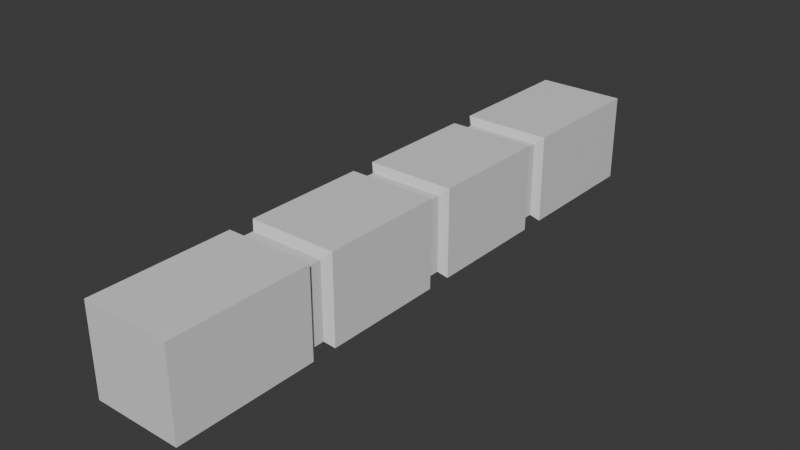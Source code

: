# Source: Wooden_Pole.blend  (saved by Blender 4.4.30; exported with 4.5.12 LTS)
import bpy
from mathutils import Matrix  # noqa: F401  (used for matrix-valued properties, if any)

bpy.ops.wm.read_factory_settings(use_empty=True)
scene = bpy.context.scene
scene.name = 'Scene'

# ---- collections
col_collection = bpy.data.collections.new('Collection'); scene.collection.children.link(col_collection)

# ---- materials (node trees are filled in below, after node groups)
mat_material_001 = bpy.data.materials.new('Material.001')

# ---- material node trees
mat_material_001.use_nodes = True; mat_material_001.node_tree.nodes.clear()
_N = mat_material_001.node_tree.nodes; _L = mat_material_001.node_tree.links
n0 = _N.new('ShaderNodeBsdfPrincipled'); n0.name = 'Principled BSDF'; n0.location = (10, 300)
n1 = _N.new('ShaderNodeOutputMaterial'); n1.name = 'Material Output'; n1.location = (300, 300)
_L.new(n0.outputs[0], n1.inputs[0])
n1.is_active_output = True

# ---- world
world_world = bpy.data.worlds.new('World'); scene.world = world_world
world_world.use_nodes = True; world_world.node_tree.nodes.clear()
_N = world_world.node_tree.nodes; _L = world_world.node_tree.links
n0 = _N.new('ShaderNodeOutputWorld'); n0.name = 'World Output'; n0.location = (300, 300)
n1 = _N.new('ShaderNodeBackground'); n1.name = 'Background'; n1.location = (10, 300)
n1.inputs[0].default_value = (0.05088, 0.05088, 0.05088, 1.0)
_L.new(n1.outputs[0], n0.inputs[0])
n0.is_active_output = True
world_world.color = (0.05088, 0.05088, 0.05088)
world_world.sun_shadow_jitter_overblur = 0.0

# ---- meshes
me_cube = bpy.data.meshes.new('Cube')
me_cube.from_pydata([(-0.08866, -0.6027, 0.08866), (-0.08866, 0.5987, 0.08866), (-0.08866, -0.6027, -0.08866), (-0.08866, 0.5987, -0.08866), (0.08866, -0.6027, 0.08866), (0.08866, 0.5987, 0.08866), (0.08866, -0.6027, -0.08866), (0.08866, 0.5987, -0.08866), (-0.07516, 0.2846, 0.07516), (-0.07516, 0.3098, 0.07516), (0.07516, 0.3098, 0.07516), (0.07516, 0.2846, 0.07516), (-0.07516, 0.01259, -0.07516), (-0.07516, -0.01259, -0.07516), (0.07516, 0.01259, -0.07516), (0.07516, -0.01259, -0.07516), (-0.07516, -0.01259, 0.07516), (-0.07516, 0.01259, 0.07516), (0.07516, 0.01259, 0.07516), (0.07516, -0.01259, 0.07516), (-0.08866, 0.0253, 0.08866), (-0.08866, -0.0253, 0.08866), (-0.08866, -0.0253, -0.08866), (-0.08866, 0.0253, -0.08866), (0.08866, -0.0253, -0.08866), (0.08866, 0.0253, -0.08866), (0.08866, -0.0253, 0.08866), (0.08866, 0.0253, 0.08866), (-0.08866, 0.3225, 0.08866), (-0.08866, 0.2719, 0.08866), (-0.08866, 0.2719, -0.08866), (-0.08866, 0.3225, -0.08866), (0.08866, 0.2719, -0.08866), (0.08866, 0.3225, -0.08866), (0.08866, 0.2719, 0.08866), (0.08866, 0.3225, 0.08866), (-0.08866, -0.2719, -0.08866), (-0.08866, -0.3225, -0.08866), (0.08866, -0.2719, -0.08866), (0.08866, -0.3225, -0.08866), (0.08866, -0.2719, 0.08866), (0.08866, -0.3225, 0.08866), (-0.08866, -0.3225, 0.08866), (-0.08866, -0.2719, 0.08866), (0.07516, 0.2846, -0.07516), (0.07516, 0.3098, -0.07516), (-0.07516, 0.2846, -0.07516), (-0.07516, 0.3098, -0.07516), (-0.07516, -0.3098, 0.07516), (-0.07516, -0.2846, 0.07516), (-0.07516, -0.2846, -0.07516), (-0.07516, -0.3098, -0.07516), (0.07516, -0.2846, -0.07516), (0.07516, -0.3098, -0.07516), (0.07516, -0.2846, 0.07516), (0.07516, -0.3098, 0.07516)], [], [(31, 3, 7, 33), (33, 7, 5, 35), (2, 37, 39, 6), (28, 1, 3, 31), (2, 6, 4, 0), (7, 3, 1, 5), (27, 34, 29, 20), (35, 5, 1, 28), (25, 32, 34, 27), (20, 29, 30, 23), (23, 30, 32, 25), (38, 24, 26, 40), (36, 22, 24, 38), (40, 26, 21, 43), (6, 39, 41, 4), (0, 42, 37, 2), (4, 41, 42, 0), (18, 17, 16, 19), (42, 41, 55, 48), (31, 33, 45, 47), (25, 27, 18, 14), (37, 42, 48, 51), (40, 43, 49, 54), (22, 21, 16, 13), (41, 39, 53, 55), (34, 32, 44, 11), (21, 26, 19, 16), (43, 36, 50, 49), (20, 23, 12, 17), (33, 35, 10, 45), (43, 21, 22, 36), (14, 18, 19, 15), (12, 14, 15, 13), (17, 12, 13, 16), (10, 9, 8, 11), (45, 10, 11, 44), (47, 45, 44, 46), (9, 47, 46, 8), (49, 50, 51, 48), (50, 52, 53, 51), (52, 54, 55, 53), (54, 49, 48, 55), (35, 28, 9, 10), (36, 38, 52, 50), (26, 24, 15, 19), (32, 30, 46, 44), (28, 31, 47, 9), (29, 34, 11, 8), (39, 37, 51, 53), (23, 25, 14, 12), (30, 29, 8, 46), (27, 20, 17, 18), (38, 40, 54, 52), (24, 22, 13, 15)])
_uv = me_cube.uv_layers.new(name='UVMap')
_uv.uv.foreach_set('vector', [0.5678, 0.25, 0.625, 0.25, 0.625, 0.5, 0.5678, 0.5, 0.5678, 0.5, 0.625, 0.5, 0.625, 0.75, 0.5678, 0.75, 0.375, 0.25, 0.4322, 0.25, 0.4322, 0.5, 0.375, 0.5, 0.5678, 0.0, 0.625, 0.0, 0.625, 0.25, 0.5678, 0.25, 0.125, 0.5, 0.375, 0.5, 0.375, 0.75, 0.125, 0.75, 0.625, 0.5, 0.875, 0.5, 0.875, 0.75, 0.625, 0.75, 0.5053, 0.75, 0.5572, 0.75, 0.5572, 1.0, 0.5053, 1.0, 0.5678, 0.75, 0.625, 0.75, 0.625, 1.0, 0.5678, 1.0, 0.5053, 0.5, 0.5572, 0.5, 0.5572, 0.75, 0.5053, 0.75, 0.5053, 0.0, 0.5572, 0.0, 0.5572, 0.25, 0.5053, 0.25, 0.5053, 0.25, 0.5572, 0.25, 0.5572, 0.5, 0.5053, 0.5, 0.4428, 0.5, 0.4947, 0.5, 0.4947, 0.75, 0.4428, 0.75, 0.4428, 0.25, 0.4947, 0.25, 0.4947, 0.5, 0.4428, 0.5, 0.4428, 0.75, 0.4947, 0.75, 0.4947, 1.0, 0.4428, 1.0, 0.375, 0.5, 0.4322, 0.5, 0.4322, 0.75, 0.375, 0.75, 0.375, 0.0, 0.4322, 0.0, 0.4322, 0.25, 0.375, 0.25, 0.375, 0.75, 0.4322, 0.75, 0.4322, 1.0, 0.375, 1.0, 0.5053, 0.75, 0.5053, 1.0, 0.4947, 1.0, 0.4947, 0.75, 0.4322, 1.0, 0.4322, 0.75, 0.4322, 0.75, 0.4322, 1.0, 0.5678, 0.25, 0.5678, 0.5, 0.5678, 0.5, 0.5678, 0.25, 0.5053, 0.5, 0.5053, 0.75, 0.5053, 0.75, 0.5053, 0.5, 0.4322, 0.25, 0.4322, 0.0, 0.4322, 0.0, 0.4322, 0.25, 0.4428, 0.75, 0.4428, 1.0, 0.4428, 1.0, 0.4428, 0.75, 0.4947, 0.25, 0.4947, 0.0, 0.4947, 0.0, 0.4947, 0.25, 0.4322, 0.75, 0.4322, 0.5, 0.4322, 0.5, 0.4322, 0.75, 0.5572, 0.75, 0.5572, 0.5, 0.5572, 0.5, 0.5572, 0.75, 0.4947, 1.0, 0.4947, 0.75, 0.4947, 0.75, 0.4947, 1.0, 0.4428, 0.0, 0.4428, 0.25, 0.4428, 0.25, 0.4428, 0.0, 0.5053, 0.0, 0.5053, 0.25, 0.5053, 0.25, 0.5053, 0.0, 0.5678, 0.5, 0.5678, 0.75, 0.5678, 0.75, 0.5678, 0.5, 0.4428, 0.0, 0.4947, 0.0, 0.4947, 0.25, 0.4428, 0.25, 0.5053, 0.5, 0.5053, 0.75, 0.4947, 0.75, 0.4947, 0.5, 0.5053, 0.25, 0.5053, 0.5, 0.4947, 0.5, 0.4947, 0.25, 0.5053, 0.0, 0.5053, 0.25, 0.4947, 0.25, 0.4947, 0.0, 0.5678, 0.75, 0.5678, 1.0, 0.5572, 1.0, 0.5572, 0.75, 0.5678, 0.5, 0.5678, 0.75, 0.5572, 0.75, 0.5572, 0.5, 0.5678, 0.25, 0.5678, 0.5, 0.5572, 0.5, 0.5572, 0.25, 0.5678, 0.0, 0.5678, 0.25, 0.5572, 0.25, 0.5572, 0.0, 0.4428, 0.0, 0.4428, 0.25, 0.4322, 0.25, 0.4322, 0.0, 0.4428, 0.25, 0.4428, 0.5, 0.4322, 0.5, 0.4322, 0.25, 0.4428, 0.5, 0.4428, 0.75, 0.4322, 0.75, 0.4322, 0.5, 0.4428, 0.75, 0.4428, 1.0, 0.4322, 1.0, 0.4322, 0.75, 0.5678, 0.75, 0.5678, 1.0, 0.5678, 1.0, 0.5678, 0.75, 0.4428, 0.25, 0.4428, 0.5, 0.4428, 0.5, 0.4428, 0.25, 0.4947, 0.75, 0.4947, 0.5, 0.4947, 0.5, 0.4947, 0.75, 0.5572, 0.5, 0.5572, 0.25, 0.5572, 0.25, 0.5572, 0.5, 0.5678, 0.0, 0.5678, 0.25, 0.5678, 0.25, 0.5678, 0.0, 0.5572, 1.0, 0.5572, 0.75, 0.5572, 0.75, 0.5572, 1.0, 0.4322, 0.5, 0.4322, 0.25, 0.4322, 0.25, 0.4322, 0.5, 0.5053, 0.25, 0.5053, 0.5, 0.5053, 0.5, 0.5053, 0.25, 0.5572, 0.25, 0.5572, 0.0, 0.5572, 0.0, 0.5572, 0.25, 0.5053, 0.75, 0.5053, 1.0, 0.5053, 1.0, 0.5053, 0.75, 0.4428, 0.5, 0.4428, 0.75, 0.4428, 0.75, 0.4428, 0.5, 0.4947, 0.5, 0.4947, 0.25, 0.4947, 0.25, 0.4947, 0.5])
me_cube.materials.append(mat_material_001)
me_cube.update()

# ---- objects
ob_woodenpole = bpy.data.objects.new('WoodenPole', me_cube)

# ---- transforms, parenting, visibility, modifiers, constraints
ob_woodenpole.location = (-2.661e-10, 0.005751, -2.608e-08)

# ---- collection membership
col_collection.objects.link(ob_woodenpole)

# ---- scene / render settings (as saved in the file)
scene.frame_start = 1; scene.frame_end = 250; scene.frame_set(1)
scene.render.engine = 'BLENDER_EEVEE_NEXT'
bpy.context.view_layer.update()

# ---- added for rendering (the .blend has no active camera and no usable light): camera, sun
cam_auto = bpy.data.cameras.new('AutoCamera')
cam_auto.lens = 50.0
cam_auto.sensor_width = 36.0
cam_auto.clip_end = 1000.0
ob_auto_camera = bpy.data.objects.new('AutoCamera', cam_auto)
scene.collection.objects.link(ob_auto_camera)
ob_auto_camera.location = (1.13546, -1.35879, 0.908366)
ob_auto_camera.rotation_euler = (1.09748, -7.21219e-08, 0.694738)
scene.camera = ob_auto_camera
light_auto_sun = bpy.data.lights.new('AutoSun', 'SUN')
light_auto_sun.energy = 3.0
light_auto_sun.angle = 0.0523599
ob_auto_sun = bpy.data.objects.new('AutoSun', light_auto_sun)
scene.collection.objects.link(ob_auto_sun)
ob_auto_sun.rotation_euler = (0.872665, 0.174533, 0.523599)
bpy.context.view_layer.update()
